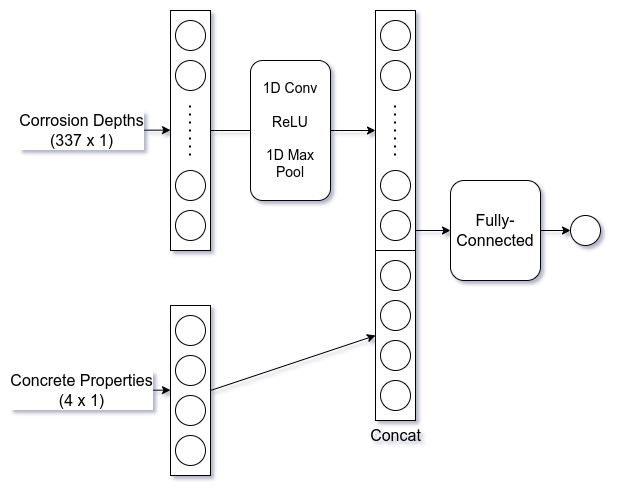

The diagram above was exported from draw.io. Its source (the exported page's mxGraphModel, read from the mxfile embedded in the PNG):
<mxGraphModel dx="843" dy="783" grid="1" gridSize="10" guides="1" tooltips="1" connect="1" arrows="1" fold="1" page="1" pageScale="1" pageWidth="850" pageHeight="1100" math="0" shadow="0">
  <root>
    <mxCell id="0" />
    <mxCell id="1" parent="0" />
    <mxCell id="gr9fOSctzqnefLXhRl4P-1" value="" style="rounded=0;whiteSpace=wrap;html=1;" vertex="1" parent="1">
      <mxGeometry x="200" y="200" width="40" height="240" as="geometry" />
    </mxCell>
    <mxCell id="gr9fOSctzqnefLXhRl4P-3" value="" style="ellipse;whiteSpace=wrap;html=1;" vertex="1" parent="1">
      <mxGeometry x="205" y="210" width="30" height="30" as="geometry" />
    </mxCell>
    <mxCell id="gr9fOSctzqnefLXhRl4P-4" value="" style="ellipse;whiteSpace=wrap;html=1;" vertex="1" parent="1">
      <mxGeometry x="205" y="250" width="30" height="30" as="geometry" />
    </mxCell>
    <mxCell id="gr9fOSctzqnefLXhRl4P-7" value="" style="ellipse;whiteSpace=wrap;html=1;" vertex="1" parent="1">
      <mxGeometry x="205" y="360" width="30" height="30" as="geometry" />
    </mxCell>
    <mxCell id="gr9fOSctzqnefLXhRl4P-8" value="" style="ellipse;whiteSpace=wrap;html=1;" vertex="1" parent="1">
      <mxGeometry x="205" y="400" width="30" height="30" as="geometry" />
    </mxCell>
    <mxCell id="gr9fOSctzqnefLXhRl4P-9" value="" style="endArrow=none;dashed=1;html=1;dashPattern=1 3;strokeWidth=2;rounded=0;" edge="1" parent="1">
      <mxGeometry width="50" height="50" relative="1" as="geometry">
        <mxPoint x="219.5" y="345" as="sourcePoint" />
        <mxPoint x="219.5" y="295" as="targetPoint" />
      </mxGeometry>
    </mxCell>
    <mxCell id="gr9fOSctzqnefLXhRl4P-10" value="" style="rounded=0;whiteSpace=wrap;html=1;" vertex="1" parent="1">
      <mxGeometry x="200" y="495" width="40" height="170" as="geometry" />
    </mxCell>
    <mxCell id="gr9fOSctzqnefLXhRl4P-11" value="" style="ellipse;whiteSpace=wrap;html=1;" vertex="1" parent="1">
      <mxGeometry x="205" y="505" width="30" height="30" as="geometry" />
    </mxCell>
    <mxCell id="gr9fOSctzqnefLXhRl4P-12" value="" style="ellipse;whiteSpace=wrap;html=1;" vertex="1" parent="1">
      <mxGeometry x="205" y="545" width="30" height="30" as="geometry" />
    </mxCell>
    <mxCell id="gr9fOSctzqnefLXhRl4P-13" value="" style="ellipse;whiteSpace=wrap;html=1;" vertex="1" parent="1">
      <mxGeometry x="205" y="585" width="30" height="30" as="geometry" />
    </mxCell>
    <mxCell id="gr9fOSctzqnefLXhRl4P-14" value="" style="ellipse;whiteSpace=wrap;html=1;" vertex="1" parent="1">
      <mxGeometry x="205" y="625" width="30" height="30" as="geometry" />
    </mxCell>
    <mxCell id="gr9fOSctzqnefLXhRl4P-17" value="" style="rounded=0;whiteSpace=wrap;html=1;" vertex="1" parent="1">
      <mxGeometry x="405" y="200" width="40" height="240" as="geometry" />
    </mxCell>
    <mxCell id="gr9fOSctzqnefLXhRl4P-20" value="" style="rounded=0;whiteSpace=wrap;html=1;" vertex="1" parent="1">
      <mxGeometry x="405" y="440" width="40" height="170" as="geometry" />
    </mxCell>
    <mxCell id="gr9fOSctzqnefLXhRl4P-22" value="" style="ellipse;whiteSpace=wrap;html=1;" vertex="1" parent="1">
      <mxGeometry x="410" y="450" width="30" height="30" as="geometry" />
    </mxCell>
    <mxCell id="gr9fOSctzqnefLXhRl4P-23" value="" style="ellipse;whiteSpace=wrap;html=1;" vertex="1" parent="1">
      <mxGeometry x="410" y="490" width="30" height="30" as="geometry" />
    </mxCell>
    <mxCell id="gr9fOSctzqnefLXhRl4P-24" value="" style="ellipse;whiteSpace=wrap;html=1;" vertex="1" parent="1">
      <mxGeometry x="410" y="530" width="30" height="30" as="geometry" />
    </mxCell>
    <mxCell id="gr9fOSctzqnefLXhRl4P-25" value="" style="ellipse;whiteSpace=wrap;html=1;" vertex="1" parent="1">
      <mxGeometry x="410" y="570" width="30" height="30" as="geometry" />
    </mxCell>
    <mxCell id="gr9fOSctzqnefLXhRl4P-26" value="&lt;font style=&quot;font-size: 16px;&quot;&gt;Concat&lt;/font&gt;" style="text;html=1;align=center;verticalAlign=middle;resizable=0;points=[];autosize=1;strokeColor=none;fillColor=none;" vertex="1" parent="1">
      <mxGeometry x="390" y="610" width="70" height="30" as="geometry" />
    </mxCell>
    <mxCell id="gr9fOSctzqnefLXhRl4P-31" value="" style="endArrow=classic;html=1;rounded=0;exitX=1;exitY=0.5;exitDx=0;exitDy=0;entryX=0;entryY=0.5;entryDx=0;entryDy=0;startArrow=none;" edge="1" parent="1" source="gr9fOSctzqnefLXhRl4P-36" target="gr9fOSctzqnefLXhRl4P-17">
      <mxGeometry relative="1" as="geometry">
        <mxPoint x="320" y="450" as="sourcePoint" />
        <mxPoint x="420" y="450" as="targetPoint" />
      </mxGeometry>
    </mxCell>
    <mxCell id="gr9fOSctzqnefLXhRl4P-36" value="&lt;font style=&quot;font-size: 14px;&quot;&gt;1D Conv&lt;br&gt;&lt;br&gt;ReLU&lt;br&gt;&lt;br&gt;1D Max Pool&lt;/font&gt;" style="rounded=1;whiteSpace=wrap;html=1;" vertex="1" parent="1">
      <mxGeometry x="280" y="250" width="80" height="140" as="geometry" />
    </mxCell>
    <mxCell id="gr9fOSctzqnefLXhRl4P-37" value="" style="endArrow=none;html=1;rounded=0;exitX=1;exitY=0.5;exitDx=0;exitDy=0;entryX=0;entryY=0.5;entryDx=0;entryDy=0;" edge="1" parent="1" source="gr9fOSctzqnefLXhRl4P-1" target="gr9fOSctzqnefLXhRl4P-36">
      <mxGeometry relative="1" as="geometry">
        <mxPoint x="240" y="320" as="sourcePoint" />
        <mxPoint x="405" y="320" as="targetPoint" />
      </mxGeometry>
    </mxCell>
    <mxCell id="gr9fOSctzqnefLXhRl4P-39" value="" style="endArrow=classic;html=1;rounded=0;exitX=1;exitY=0.5;exitDx=0;exitDy=0;entryX=0;entryY=0.5;entryDx=0;entryDy=0;" edge="1" parent="1" source="gr9fOSctzqnefLXhRl4P-10" target="gr9fOSctzqnefLXhRl4P-20">
      <mxGeometry width="50" height="50" relative="1" as="geometry">
        <mxPoint x="440" y="500" as="sourcePoint" />
        <mxPoint x="490" y="450" as="targetPoint" />
      </mxGeometry>
    </mxCell>
    <mxCell id="gr9fOSctzqnefLXhRl4P-40" value="&lt;font style=&quot;font-size: 16px;&quot;&gt;Fully-Connected&lt;/font&gt;" style="rounded=1;whiteSpace=wrap;html=1;" vertex="1" parent="1">
      <mxGeometry x="480" y="370" width="90" height="100" as="geometry" />
    </mxCell>
    <mxCell id="gr9fOSctzqnefLXhRl4P-41" value="" style="endArrow=classic;html=1;rounded=0;entryX=0;entryY=0.5;entryDx=0;entryDy=0;exitX=1;exitY=1;exitDx=0;exitDy=0;" edge="1" parent="1" target="gr9fOSctzqnefLXhRl4P-40">
      <mxGeometry width="50" height="50" relative="1" as="geometry">
        <mxPoint x="445" y="420" as="sourcePoint" />
        <mxPoint x="490" y="430" as="targetPoint" />
      </mxGeometry>
    </mxCell>
    <mxCell id="gr9fOSctzqnefLXhRl4P-43" value="" style="ellipse;whiteSpace=wrap;html=1;" vertex="1" parent="1">
      <mxGeometry x="600" y="405" width="30" height="30" as="geometry" />
    </mxCell>
    <mxCell id="gr9fOSctzqnefLXhRl4P-44" value="" style="endArrow=classic;html=1;rounded=0;entryX=0;entryY=0.5;entryDx=0;entryDy=0;exitX=1;exitY=0.5;exitDx=0;exitDy=0;" edge="1" parent="1" source="gr9fOSctzqnefLXhRl4P-40" target="gr9fOSctzqnefLXhRl4P-43">
      <mxGeometry width="50" height="50" relative="1" as="geometry">
        <mxPoint x="630" y="320" as="sourcePoint" />
        <mxPoint x="665" y="320" as="targetPoint" />
      </mxGeometry>
    </mxCell>
    <mxCell id="gr9fOSctzqnefLXhRl4P-45" value="" style="ellipse;whiteSpace=wrap;html=1;" vertex="1" parent="1">
      <mxGeometry x="410" y="210" width="30" height="30" as="geometry" />
    </mxCell>
    <mxCell id="gr9fOSctzqnefLXhRl4P-46" value="" style="ellipse;whiteSpace=wrap;html=1;" vertex="1" parent="1">
      <mxGeometry x="410" y="250" width="30" height="30" as="geometry" />
    </mxCell>
    <mxCell id="gr9fOSctzqnefLXhRl4P-47" value="" style="ellipse;whiteSpace=wrap;html=1;" vertex="1" parent="1">
      <mxGeometry x="410" y="360" width="30" height="30" as="geometry" />
    </mxCell>
    <mxCell id="gr9fOSctzqnefLXhRl4P-48" value="" style="ellipse;whiteSpace=wrap;html=1;" vertex="1" parent="1">
      <mxGeometry x="410" y="400" width="30" height="30" as="geometry" />
    </mxCell>
    <mxCell id="gr9fOSctzqnefLXhRl4P-49" value="" style="endArrow=none;dashed=1;html=1;dashPattern=1 3;strokeWidth=2;rounded=0;" edge="1" parent="1">
      <mxGeometry width="50" height="50" relative="1" as="geometry">
        <mxPoint x="424.5" y="345" as="sourcePoint" />
        <mxPoint x="424.5" y="295" as="targetPoint" />
      </mxGeometry>
    </mxCell>
    <mxCell id="gr9fOSctzqnefLXhRl4P-52" value="" style="endArrow=classic;html=1;rounded=0;fontSize=16;" edge="1" parent="1">
      <mxGeometry relative="1" as="geometry">
        <mxPoint x="100" y="319.65999999999997" as="sourcePoint" />
        <mxPoint x="200" y="319.65999999999997" as="targetPoint" />
      </mxGeometry>
    </mxCell>
    <mxCell id="gr9fOSctzqnefLXhRl4P-53" value="Corrosion Depths &lt;br&gt;(337 x 1)" style="edgeLabel;resizable=0;html=1;align=center;verticalAlign=middle;fontSize=16;" connectable="0" vertex="1" parent="gr9fOSctzqnefLXhRl4P-52">
      <mxGeometry relative="1" as="geometry">
        <mxPoint x="-40" as="offset" />
      </mxGeometry>
    </mxCell>
    <mxCell id="gr9fOSctzqnefLXhRl4P-54" value="" style="endArrow=classic;html=1;rounded=0;fontSize=16;" edge="1" parent="1">
      <mxGeometry relative="1" as="geometry">
        <mxPoint x="100" y="579.66" as="sourcePoint" />
        <mxPoint x="200" y="579.66" as="targetPoint" />
      </mxGeometry>
    </mxCell>
    <mxCell id="gr9fOSctzqnefLXhRl4P-55" value="Concrete Properties&lt;br&gt;(4 x 1)" style="edgeLabel;resizable=0;html=1;align=center;verticalAlign=middle;fontSize=16;" connectable="0" vertex="1" parent="gr9fOSctzqnefLXhRl4P-54">
      <mxGeometry relative="1" as="geometry">
        <mxPoint x="-40" as="offset" />
      </mxGeometry>
    </mxCell>
  </root>
</mxGraphModel>